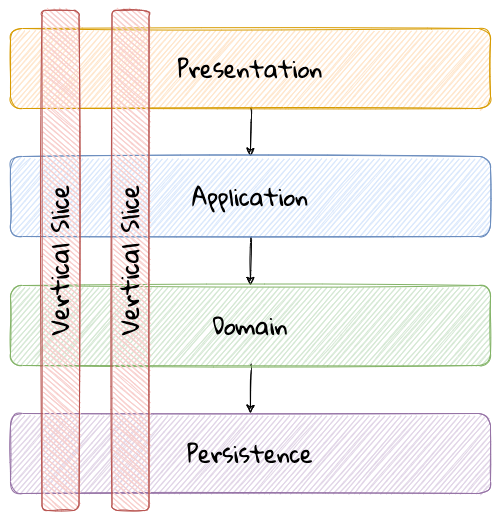

The diagram above was exported from draw.io. Its source (the exported page's mxGraphModel, read from the mxfile embedded in the PNG):
<mxGraphModel dx="1426" dy="709" grid="1" gridSize="10" guides="1" tooltips="1" connect="1" arrows="1" fold="1" page="1" pageScale="1" pageWidth="1100" pageHeight="850" math="0" shadow="0">
  <root>
    <mxCell id="ncmxtWK0re_qVMQa0U17-0" />
    <mxCell id="ncmxtWK0re_qVMQa0U17-1" parent="ncmxtWK0re_qVMQa0U17-0" />
    <mxCell id="nkkCwZ15_f4fYnltb9cQ-1" style="edgeStyle=orthogonalEdgeStyle;orthogonalLoop=1;jettySize=auto;html=1;exitX=0.5;exitY=1;exitDx=0;exitDy=0;entryX=0.5;entryY=0;entryDx=0;entryDy=0;fillColor=#f8cecc;strokeColor=#000000;fontFamily=Gloria Hallelujah;fontSource=https%3A%2F%2Ffonts.googleapis.com%2Fcss%3Ffamily%3DGloria%2BHallelujah;fontSize=23;sketch=1;curved=1;" edge="1" parent="ncmxtWK0re_qVMQa0U17-1" source="nkkCwZ15_f4fYnltb9cQ-3" target="nkkCwZ15_f4fYnltb9cQ-7">
      <mxGeometry relative="1" as="geometry" />
    </mxCell>
    <mxCell id="nkkCwZ15_f4fYnltb9cQ-3" value="Presentation" style="whiteSpace=wrap;html=1;fillColor=#ffe6cc;strokeColor=#d79b00;fontFamily=Gloria Hallelujah;fontSource=https%3A%2F%2Ffonts.googleapis.com%2Fcss%3Ffamily%3DGloria%2BHallelujah;fontSize=23;rounded=1;sketch=1;" vertex="1" parent="ncmxtWK0re_qVMQa0U17-1">
      <mxGeometry x="90" y="193" width="480" height="80" as="geometry" />
    </mxCell>
    <mxCell id="nkkCwZ15_f4fYnltb9cQ-5" style="edgeStyle=orthogonalEdgeStyle;orthogonalLoop=1;jettySize=auto;html=1;exitX=0.5;exitY=1;exitDx=0;exitDy=0;entryX=0.5;entryY=0;entryDx=0;entryDy=0;fontSize=35;fillColor=#f8cecc;strokeColor=#000000;fontFamily=Gloria Hallelujah;fontSource=https%3A%2F%2Ffonts.googleapis.com%2Fcss%3Ffamily%3DGloria%2BHallelujah;sketch=1;curved=1;" edge="1" parent="ncmxtWK0re_qVMQa0U17-1" source="nkkCwZ15_f4fYnltb9cQ-7" target="nkkCwZ15_f4fYnltb9cQ-12">
      <mxGeometry relative="1" as="geometry" />
    </mxCell>
    <mxCell id="nkkCwZ15_f4fYnltb9cQ-7" value="Application" style="whiteSpace=wrap;html=1;fillColor=#dae8fc;strokeColor=#6c8ebf;fontFamily=Gloria Hallelujah;fontSource=https%3A%2F%2Ffonts.googleapis.com%2Fcss%3Ffamily%3DGloria%2BHallelujah;fontSize=23;rounded=1;sketch=1;" vertex="1" parent="ncmxtWK0re_qVMQa0U17-1">
      <mxGeometry x="90" y="321" width="480" height="80" as="geometry" />
    </mxCell>
    <mxCell id="nkkCwZ15_f4fYnltb9cQ-8" value="Persistence" style="whiteSpace=wrap;html=1;fillColor=#e1d5e7;strokeColor=#9673a6;fontFamily=Gloria Hallelujah;fontSource=https%3A%2F%2Ffonts.googleapis.com%2Fcss%3Ffamily%3DGloria%2BHallelujah;fontSize=23;rounded=1;sketch=1;" vertex="1" parent="ncmxtWK0re_qVMQa0U17-1">
      <mxGeometry x="90" y="578" width="480" height="80" as="geometry" />
    </mxCell>
    <mxCell id="nkkCwZ15_f4fYnltb9cQ-10" style="edgeStyle=orthogonalEdgeStyle;orthogonalLoop=1;jettySize=auto;html=1;exitX=0.5;exitY=1;exitDx=0;exitDy=0;entryX=0.5;entryY=0;entryDx=0;entryDy=0;fontSize=35;fillColor=#f8cecc;strokeColor=#000000;fontFamily=Gloria Hallelujah;fontSource=https%3A%2F%2Ffonts.googleapis.com%2Fcss%3Ffamily%3DGloria%2BHallelujah;sketch=1;curved=1;" edge="1" parent="ncmxtWK0re_qVMQa0U17-1" source="nkkCwZ15_f4fYnltb9cQ-12" target="nkkCwZ15_f4fYnltb9cQ-8">
      <mxGeometry relative="1" as="geometry" />
    </mxCell>
    <mxCell id="nkkCwZ15_f4fYnltb9cQ-12" value="Domain" style="whiteSpace=wrap;html=1;fillColor=#d5e8d4;strokeColor=#82b366;fontFamily=Gloria Hallelujah;fontSource=https%3A%2F%2Ffonts.googleapis.com%2Fcss%3Ffamily%3DGloria%2BHallelujah;fontSize=23;rounded=1;sketch=1;" vertex="1" parent="ncmxtWK0re_qVMQa0U17-1">
      <mxGeometry x="90" y="450" width="480" height="80" as="geometry" />
    </mxCell>
    <mxCell id="nkkCwZ15_f4fYnltb9cQ-14" value="&lt;font face=&quot;Gloria Hallelujah&quot; data-font-src=&quot;https://fonts.googleapis.com/css?family=Gloria+Hallelujah&quot; style=&quot;font-size: 24px;&quot;&gt;Vertical Slice&lt;/font&gt;" style="rounded=1;whiteSpace=wrap;html=1;sketch=1;rotation=-90;fillColor=#f8cecc;strokeColor=#b85450;fontSize=24;" vertex="1" parent="ncmxtWK0re_qVMQa0U17-1">
      <mxGeometry x="-110" y="406.5" width="500" height="37" as="geometry" />
    </mxCell>
    <mxCell id="zCbd8ZxuxVyN0UmRUSdN-1" value="&lt;font face=&quot;Gloria Hallelujah&quot; data-font-src=&quot;https://fonts.googleapis.com/css?family=Gloria+Hallelujah&quot; style=&quot;font-size: 24px;&quot;&gt;Vertical Slice&lt;/font&gt;" style="rounded=1;whiteSpace=wrap;html=1;sketch=1;rotation=-90;fillColor=#f8cecc;strokeColor=#b85450;fontSize=24;" vertex="1" parent="ncmxtWK0re_qVMQa0U17-1">
      <mxGeometry x="-40" y="406.5" width="500" height="37" as="geometry" />
    </mxCell>
  </root>
</mxGraphModel>